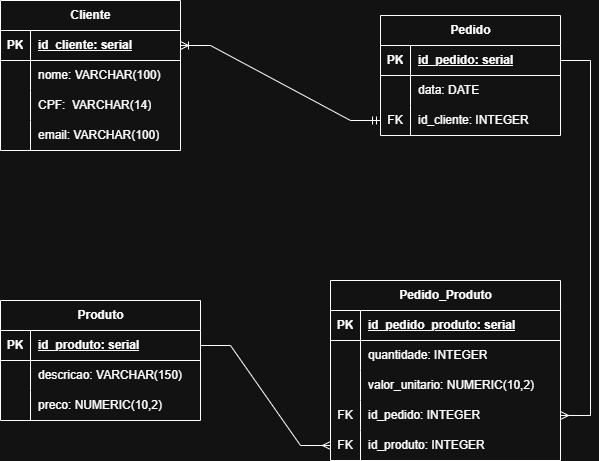

The diagram above was exported from draw.io. Its source (the exported page's mxGraphModel, read from the mxfile embedded in the PNG):
<mxGraphModel dx="1042" dy="674" grid="1" gridSize="10" guides="1" tooltips="1" connect="1" arrows="1" fold="1" page="1" pageScale="1" pageWidth="827" pageHeight="1169" math="0" shadow="0">
  <root>
    <mxCell id="0" />
    <mxCell id="1" parent="0" />
    <mxCell id="6tR5KhP1H7Bf-Rgvcp7G-1" parent="1" style="shape=table;startSize=30;container=1;collapsible=1;childLayout=tableLayout;fixedRows=1;rowLines=0;fontStyle=1;align=center;resizeLast=1;html=1;" value="Cliente" vertex="1">
      <mxGeometry height="150" width="180" x="100" y="70" as="geometry" />
    </mxCell>
    <mxCell id="6tR5KhP1H7Bf-Rgvcp7G-2" parent="6tR5KhP1H7Bf-Rgvcp7G-1" style="shape=tableRow;horizontal=0;startSize=0;swimlaneHead=0;swimlaneBody=0;fillColor=none;collapsible=0;dropTarget=0;points=[[0,0.5],[1,0.5]];portConstraint=eastwest;top=0;left=0;right=0;bottom=1;" value="" vertex="1">
      <mxGeometry height="30" width="180" y="30" as="geometry" />
    </mxCell>
    <mxCell id="6tR5KhP1H7Bf-Rgvcp7G-3" parent="6tR5KhP1H7Bf-Rgvcp7G-2" style="shape=partialRectangle;connectable=0;fillColor=none;top=0;left=0;bottom=0;right=0;fontStyle=1;overflow=hidden;whiteSpace=wrap;html=1;" value="PK" vertex="1">
      <mxGeometry height="30" width="30" as="geometry">
        <mxRectangle height="30" width="30" as="alternateBounds" />
      </mxGeometry>
    </mxCell>
    <mxCell id="6tR5KhP1H7Bf-Rgvcp7G-4" parent="6tR5KhP1H7Bf-Rgvcp7G-2" style="shape=partialRectangle;connectable=0;fillColor=none;top=0;left=0;bottom=0;right=0;align=left;spacingLeft=6;fontStyle=5;overflow=hidden;whiteSpace=wrap;html=1;" value="id_cliente: serial" vertex="1">
      <mxGeometry height="30" width="150" x="30" as="geometry">
        <mxRectangle height="30" width="150" as="alternateBounds" />
      </mxGeometry>
    </mxCell>
    <mxCell id="6tR5KhP1H7Bf-Rgvcp7G-5" parent="6tR5KhP1H7Bf-Rgvcp7G-1" style="shape=tableRow;horizontal=0;startSize=0;swimlaneHead=0;swimlaneBody=0;fillColor=none;collapsible=0;dropTarget=0;points=[[0,0.5],[1,0.5]];portConstraint=eastwest;top=0;left=0;right=0;bottom=0;" value="" vertex="1">
      <mxGeometry height="30" width="180" y="60" as="geometry" />
    </mxCell>
    <mxCell id="6tR5KhP1H7Bf-Rgvcp7G-6" parent="6tR5KhP1H7Bf-Rgvcp7G-5" style="shape=partialRectangle;connectable=0;fillColor=none;top=0;left=0;bottom=0;right=0;editable=1;overflow=hidden;whiteSpace=wrap;html=1;" value="" vertex="1">
      <mxGeometry height="30" width="30" as="geometry">
        <mxRectangle height="30" width="30" as="alternateBounds" />
      </mxGeometry>
    </mxCell>
    <mxCell id="6tR5KhP1H7Bf-Rgvcp7G-7" parent="6tR5KhP1H7Bf-Rgvcp7G-5" style="shape=partialRectangle;connectable=0;fillColor=none;top=0;left=0;bottom=0;right=0;align=left;spacingLeft=6;overflow=hidden;whiteSpace=wrap;html=1;" value="nome: VARCHAR(100)&lt;span style=&quot;white-space: pre;&quot;&gt;&#09;&lt;/span&gt;" vertex="1">
      <mxGeometry height="30" width="150" x="30" as="geometry">
        <mxRectangle height="30" width="150" as="alternateBounds" />
      </mxGeometry>
    </mxCell>
    <mxCell id="6tR5KhP1H7Bf-Rgvcp7G-8" parent="6tR5KhP1H7Bf-Rgvcp7G-1" style="shape=tableRow;horizontal=0;startSize=0;swimlaneHead=0;swimlaneBody=0;fillColor=none;collapsible=0;dropTarget=0;points=[[0,0.5],[1,0.5]];portConstraint=eastwest;top=0;left=0;right=0;bottom=0;" value="" vertex="1">
      <mxGeometry height="30" width="180" y="90" as="geometry" />
    </mxCell>
    <mxCell id="6tR5KhP1H7Bf-Rgvcp7G-9" parent="6tR5KhP1H7Bf-Rgvcp7G-8" style="shape=partialRectangle;connectable=0;fillColor=none;top=0;left=0;bottom=0;right=0;editable=1;overflow=hidden;whiteSpace=wrap;html=1;" value="" vertex="1">
      <mxGeometry height="30" width="30" as="geometry">
        <mxRectangle height="30" width="30" as="alternateBounds" />
      </mxGeometry>
    </mxCell>
    <mxCell id="6tR5KhP1H7Bf-Rgvcp7G-10" parent="6tR5KhP1H7Bf-Rgvcp7G-8" style="shape=partialRectangle;connectable=0;fillColor=none;top=0;left=0;bottom=0;right=0;align=left;spacingLeft=6;overflow=hidden;whiteSpace=wrap;html=1;" value="CPF:&amp;nbsp; VARCHAR(14)" vertex="1">
      <mxGeometry height="30" width="150" x="30" as="geometry">
        <mxRectangle height="30" width="150" as="alternateBounds" />
      </mxGeometry>
    </mxCell>
    <mxCell id="6tR5KhP1H7Bf-Rgvcp7G-11" parent="6tR5KhP1H7Bf-Rgvcp7G-1" style="shape=tableRow;horizontal=0;startSize=0;swimlaneHead=0;swimlaneBody=0;fillColor=none;collapsible=0;dropTarget=0;points=[[0,0.5],[1,0.5]];portConstraint=eastwest;top=0;left=0;right=0;bottom=0;" value="" vertex="1">
      <mxGeometry height="30" width="180" y="120" as="geometry" />
    </mxCell>
    <mxCell id="6tR5KhP1H7Bf-Rgvcp7G-12" parent="6tR5KhP1H7Bf-Rgvcp7G-11" style="shape=partialRectangle;connectable=0;fillColor=none;top=0;left=0;bottom=0;right=0;editable=1;overflow=hidden;whiteSpace=wrap;html=1;" value="" vertex="1">
      <mxGeometry height="30" width="30" as="geometry">
        <mxRectangle height="30" width="30" as="alternateBounds" />
      </mxGeometry>
    </mxCell>
    <mxCell id="6tR5KhP1H7Bf-Rgvcp7G-13" parent="6tR5KhP1H7Bf-Rgvcp7G-11" style="shape=partialRectangle;connectable=0;fillColor=none;top=0;left=0;bottom=0;right=0;align=left;spacingLeft=6;overflow=hidden;whiteSpace=wrap;html=1;" value="email: VARCHAR(100)" vertex="1">
      <mxGeometry height="30" width="150" x="30" as="geometry">
        <mxRectangle height="30" width="150" as="alternateBounds" />
      </mxGeometry>
    </mxCell>
    <mxCell id="6tR5KhP1H7Bf-Rgvcp7G-14" parent="1" style="shape=table;startSize=30;container=1;collapsible=1;childLayout=tableLayout;fixedRows=1;rowLines=0;fontStyle=1;align=center;resizeLast=1;html=1;" value="Produto" vertex="1">
      <mxGeometry height="120" width="200" x="100" y="370" as="geometry" />
    </mxCell>
    <mxCell id="6tR5KhP1H7Bf-Rgvcp7G-15" parent="6tR5KhP1H7Bf-Rgvcp7G-14" style="shape=tableRow;horizontal=0;startSize=0;swimlaneHead=0;swimlaneBody=0;fillColor=none;collapsible=0;dropTarget=0;points=[[0,0.5],[1,0.5]];portConstraint=eastwest;top=0;left=0;right=0;bottom=1;" value="" vertex="1">
      <mxGeometry height="30" width="200" y="30" as="geometry" />
    </mxCell>
    <mxCell id="6tR5KhP1H7Bf-Rgvcp7G-16" parent="6tR5KhP1H7Bf-Rgvcp7G-15" style="shape=partialRectangle;connectable=0;fillColor=none;top=0;left=0;bottom=0;right=0;fontStyle=1;overflow=hidden;whiteSpace=wrap;html=1;" value="PK" vertex="1">
      <mxGeometry height="30" width="30" as="geometry">
        <mxRectangle height="30" width="30" as="alternateBounds" />
      </mxGeometry>
    </mxCell>
    <mxCell id="6tR5KhP1H7Bf-Rgvcp7G-17" parent="6tR5KhP1H7Bf-Rgvcp7G-15" style="shape=partialRectangle;connectable=0;fillColor=none;top=0;left=0;bottom=0;right=0;align=left;spacingLeft=6;fontStyle=5;overflow=hidden;whiteSpace=wrap;html=1;" value="id_produto: serial" vertex="1">
      <mxGeometry height="30" width="170" x="30" as="geometry">
        <mxRectangle height="30" width="170" as="alternateBounds" />
      </mxGeometry>
    </mxCell>
    <mxCell id="6tR5KhP1H7Bf-Rgvcp7G-18" parent="6tR5KhP1H7Bf-Rgvcp7G-14" style="shape=tableRow;horizontal=0;startSize=0;swimlaneHead=0;swimlaneBody=0;fillColor=none;collapsible=0;dropTarget=0;points=[[0,0.5],[1,0.5]];portConstraint=eastwest;top=0;left=0;right=0;bottom=0;" value="" vertex="1">
      <mxGeometry height="30" width="200" y="60" as="geometry" />
    </mxCell>
    <mxCell id="6tR5KhP1H7Bf-Rgvcp7G-19" parent="6tR5KhP1H7Bf-Rgvcp7G-18" style="shape=partialRectangle;connectable=0;fillColor=none;top=0;left=0;bottom=0;right=0;editable=1;overflow=hidden;whiteSpace=wrap;html=1;" value="" vertex="1">
      <mxGeometry height="30" width="30" as="geometry">
        <mxRectangle height="30" width="30" as="alternateBounds" />
      </mxGeometry>
    </mxCell>
    <mxCell id="6tR5KhP1H7Bf-Rgvcp7G-20" parent="6tR5KhP1H7Bf-Rgvcp7G-18" style="shape=partialRectangle;connectable=0;fillColor=none;top=0;left=0;bottom=0;right=0;align=left;spacingLeft=6;overflow=hidden;whiteSpace=wrap;html=1;" value="descricao: VARCHAR(150)" vertex="1">
      <mxGeometry height="30" width="170" x="30" as="geometry">
        <mxRectangle height="30" width="170" as="alternateBounds" />
      </mxGeometry>
    </mxCell>
    <mxCell id="6tR5KhP1H7Bf-Rgvcp7G-21" parent="6tR5KhP1H7Bf-Rgvcp7G-14" style="shape=tableRow;horizontal=0;startSize=0;swimlaneHead=0;swimlaneBody=0;fillColor=none;collapsible=0;dropTarget=0;points=[[0,0.5],[1,0.5]];portConstraint=eastwest;top=0;left=0;right=0;bottom=0;" value="" vertex="1">
      <mxGeometry height="30" width="200" y="90" as="geometry" />
    </mxCell>
    <mxCell id="6tR5KhP1H7Bf-Rgvcp7G-22" parent="6tR5KhP1H7Bf-Rgvcp7G-21" style="shape=partialRectangle;connectable=0;fillColor=none;top=0;left=0;bottom=0;right=0;editable=1;overflow=hidden;whiteSpace=wrap;html=1;" value="" vertex="1">
      <mxGeometry height="30" width="30" as="geometry">
        <mxRectangle height="30" width="30" as="alternateBounds" />
      </mxGeometry>
    </mxCell>
    <mxCell id="6tR5KhP1H7Bf-Rgvcp7G-23" parent="6tR5KhP1H7Bf-Rgvcp7G-21" style="shape=partialRectangle;connectable=0;fillColor=none;top=0;left=0;bottom=0;right=0;align=left;spacingLeft=6;overflow=hidden;whiteSpace=wrap;html=1;" value="preco: NUMERIC(10,2)" vertex="1">
      <mxGeometry height="30" width="170" x="30" as="geometry">
        <mxRectangle height="30" width="170" as="alternateBounds" />
      </mxGeometry>
    </mxCell>
    <mxCell id="6tR5KhP1H7Bf-Rgvcp7G-27" parent="1" style="shape=table;startSize=30;container=1;collapsible=1;childLayout=tableLayout;fixedRows=1;rowLines=0;fontStyle=1;align=center;resizeLast=1;html=1;" value="Pedido" vertex="1">
      <mxGeometry height="120" width="180" x="480" y="85" as="geometry" />
    </mxCell>
    <mxCell id="6tR5KhP1H7Bf-Rgvcp7G-28" parent="6tR5KhP1H7Bf-Rgvcp7G-27" style="shape=tableRow;horizontal=0;startSize=0;swimlaneHead=0;swimlaneBody=0;fillColor=none;collapsible=0;dropTarget=0;points=[[0,0.5],[1,0.5]];portConstraint=eastwest;top=0;left=0;right=0;bottom=1;" value="" vertex="1">
      <mxGeometry height="30" width="180" y="30" as="geometry" />
    </mxCell>
    <mxCell id="6tR5KhP1H7Bf-Rgvcp7G-29" parent="6tR5KhP1H7Bf-Rgvcp7G-28" style="shape=partialRectangle;connectable=0;fillColor=none;top=0;left=0;bottom=0;right=0;fontStyle=1;overflow=hidden;whiteSpace=wrap;html=1;" value="PK" vertex="1">
      <mxGeometry height="30" width="30" as="geometry">
        <mxRectangle height="30" width="30" as="alternateBounds" />
      </mxGeometry>
    </mxCell>
    <mxCell id="6tR5KhP1H7Bf-Rgvcp7G-30" parent="6tR5KhP1H7Bf-Rgvcp7G-28" style="shape=partialRectangle;connectable=0;fillColor=none;top=0;left=0;bottom=0;right=0;align=left;spacingLeft=6;fontStyle=5;overflow=hidden;whiteSpace=wrap;html=1;" value="id_pedido: serial" vertex="1">
      <mxGeometry height="30" width="150" x="30" as="geometry">
        <mxRectangle height="30" width="150" as="alternateBounds" />
      </mxGeometry>
    </mxCell>
    <mxCell id="6tR5KhP1H7Bf-Rgvcp7G-31" parent="6tR5KhP1H7Bf-Rgvcp7G-27" style="shape=tableRow;horizontal=0;startSize=0;swimlaneHead=0;swimlaneBody=0;fillColor=none;collapsible=0;dropTarget=0;points=[[0,0.5],[1,0.5]];portConstraint=eastwest;top=0;left=0;right=0;bottom=0;" value="" vertex="1">
      <mxGeometry height="30" width="180" y="60" as="geometry" />
    </mxCell>
    <mxCell id="6tR5KhP1H7Bf-Rgvcp7G-32" parent="6tR5KhP1H7Bf-Rgvcp7G-31" style="shape=partialRectangle;connectable=0;fillColor=none;top=0;left=0;bottom=0;right=0;editable=1;overflow=hidden;whiteSpace=wrap;html=1;" value="" vertex="1">
      <mxGeometry height="30" width="30" as="geometry">
        <mxRectangle height="30" width="30" as="alternateBounds" />
      </mxGeometry>
    </mxCell>
    <mxCell id="6tR5KhP1H7Bf-Rgvcp7G-33" parent="6tR5KhP1H7Bf-Rgvcp7G-31" style="shape=partialRectangle;connectable=0;fillColor=none;top=0;left=0;bottom=0;right=0;align=left;spacingLeft=6;overflow=hidden;whiteSpace=wrap;html=1;" value="data: DATE" vertex="1">
      <mxGeometry height="30" width="150" x="30" as="geometry">
        <mxRectangle height="30" width="150" as="alternateBounds" />
      </mxGeometry>
    </mxCell>
    <mxCell id="6tR5KhP1H7Bf-Rgvcp7G-34" parent="6tR5KhP1H7Bf-Rgvcp7G-27" style="shape=tableRow;horizontal=0;startSize=0;swimlaneHead=0;swimlaneBody=0;fillColor=none;collapsible=0;dropTarget=0;points=[[0,0.5],[1,0.5]];portConstraint=eastwest;top=0;left=0;right=0;bottom=0;" value="" vertex="1">
      <mxGeometry height="30" width="180" y="90" as="geometry" />
    </mxCell>
    <mxCell id="6tR5KhP1H7Bf-Rgvcp7G-35" parent="6tR5KhP1H7Bf-Rgvcp7G-34" style="shape=partialRectangle;connectable=0;fillColor=none;top=0;left=0;bottom=0;right=0;editable=1;overflow=hidden;whiteSpace=wrap;html=1;" value="FK" vertex="1">
      <mxGeometry height="30" width="30" as="geometry">
        <mxRectangle height="30" width="30" as="alternateBounds" />
      </mxGeometry>
    </mxCell>
    <mxCell id="6tR5KhP1H7Bf-Rgvcp7G-36" parent="6tR5KhP1H7Bf-Rgvcp7G-34" style="shape=partialRectangle;connectable=0;fillColor=none;top=0;left=0;bottom=0;right=0;align=left;spacingLeft=6;overflow=hidden;whiteSpace=wrap;html=1;" value="id_cliente: INTEGER" vertex="1">
      <mxGeometry height="30" width="150" x="30" as="geometry">
        <mxRectangle height="30" width="150" as="alternateBounds" />
      </mxGeometry>
    </mxCell>
    <mxCell id="6tR5KhP1H7Bf-Rgvcp7G-40" parent="1" style="shape=table;startSize=30;container=1;collapsible=1;childLayout=tableLayout;fixedRows=1;rowLines=0;fontStyle=1;align=center;resizeLast=1;html=1;" value="Pedido_Produto" vertex="1">
      <mxGeometry height="180" width="230" x="430" y="350" as="geometry" />
    </mxCell>
    <mxCell id="6tR5KhP1H7Bf-Rgvcp7G-41" parent="6tR5KhP1H7Bf-Rgvcp7G-40" style="shape=tableRow;horizontal=0;startSize=0;swimlaneHead=0;swimlaneBody=0;fillColor=none;collapsible=0;dropTarget=0;points=[[0,0.5],[1,0.5]];portConstraint=eastwest;top=0;left=0;right=0;bottom=1;" value="" vertex="1">
      <mxGeometry height="30" width="230" y="30" as="geometry" />
    </mxCell>
    <mxCell id="6tR5KhP1H7Bf-Rgvcp7G-42" parent="6tR5KhP1H7Bf-Rgvcp7G-41" style="shape=partialRectangle;connectable=0;fillColor=none;top=0;left=0;bottom=0;right=0;fontStyle=1;overflow=hidden;whiteSpace=wrap;html=1;" value="PK" vertex="1">
      <mxGeometry height="30" width="30" as="geometry">
        <mxRectangle height="30" width="30" as="alternateBounds" />
      </mxGeometry>
    </mxCell>
    <mxCell id="6tR5KhP1H7Bf-Rgvcp7G-43" parent="6tR5KhP1H7Bf-Rgvcp7G-41" style="shape=partialRectangle;connectable=0;fillColor=none;top=0;left=0;bottom=0;right=0;align=left;spacingLeft=6;fontStyle=5;overflow=hidden;whiteSpace=wrap;html=1;" value="id_pedido_produto: serial" vertex="1">
      <mxGeometry height="30" width="200" x="30" as="geometry">
        <mxRectangle height="30" width="200" as="alternateBounds" />
      </mxGeometry>
    </mxCell>
    <mxCell id="6tR5KhP1H7Bf-Rgvcp7G-44" parent="6tR5KhP1H7Bf-Rgvcp7G-40" style="shape=tableRow;horizontal=0;startSize=0;swimlaneHead=0;swimlaneBody=0;fillColor=none;collapsible=0;dropTarget=0;points=[[0,0.5],[1,0.5]];portConstraint=eastwest;top=0;left=0;right=0;bottom=0;" value="" vertex="1">
      <mxGeometry height="30" width="230" y="60" as="geometry" />
    </mxCell>
    <mxCell id="6tR5KhP1H7Bf-Rgvcp7G-45" parent="6tR5KhP1H7Bf-Rgvcp7G-44" style="shape=partialRectangle;connectable=0;fillColor=none;top=0;left=0;bottom=0;right=0;editable=1;overflow=hidden;whiteSpace=wrap;html=1;" value="" vertex="1">
      <mxGeometry height="30" width="30" as="geometry">
        <mxRectangle height="30" width="30" as="alternateBounds" />
      </mxGeometry>
    </mxCell>
    <mxCell id="6tR5KhP1H7Bf-Rgvcp7G-46" parent="6tR5KhP1H7Bf-Rgvcp7G-44" style="shape=partialRectangle;connectable=0;fillColor=none;top=0;left=0;bottom=0;right=0;align=left;spacingLeft=6;overflow=hidden;whiteSpace=wrap;html=1;" value="quantidade: INTEGER" vertex="1">
      <mxGeometry height="30" width="200" x="30" as="geometry">
        <mxRectangle height="30" width="200" as="alternateBounds" />
      </mxGeometry>
    </mxCell>
    <mxCell id="6tR5KhP1H7Bf-Rgvcp7G-47" parent="6tR5KhP1H7Bf-Rgvcp7G-40" style="shape=tableRow;horizontal=0;startSize=0;swimlaneHead=0;swimlaneBody=0;fillColor=none;collapsible=0;dropTarget=0;points=[[0,0.5],[1,0.5]];portConstraint=eastwest;top=0;left=0;right=0;bottom=0;" value="" vertex="1">
      <mxGeometry height="30" width="230" y="90" as="geometry" />
    </mxCell>
    <mxCell id="6tR5KhP1H7Bf-Rgvcp7G-48" parent="6tR5KhP1H7Bf-Rgvcp7G-47" style="shape=partialRectangle;connectable=0;fillColor=none;top=0;left=0;bottom=0;right=0;editable=1;overflow=hidden;whiteSpace=wrap;html=1;" value="" vertex="1">
      <mxGeometry height="30" width="30" as="geometry">
        <mxRectangle height="30" width="30" as="alternateBounds" />
      </mxGeometry>
    </mxCell>
    <mxCell id="6tR5KhP1H7Bf-Rgvcp7G-49" parent="6tR5KhP1H7Bf-Rgvcp7G-47" style="shape=partialRectangle;connectable=0;fillColor=none;top=0;left=0;bottom=0;right=0;align=left;spacingLeft=6;overflow=hidden;whiteSpace=wrap;html=1;" value="valor_unitario: NUMERIC(10,2)" vertex="1">
      <mxGeometry height="30" width="200" x="30" as="geometry">
        <mxRectangle height="30" width="200" as="alternateBounds" />
      </mxGeometry>
    </mxCell>
    <mxCell id="6tR5KhP1H7Bf-Rgvcp7G-50" parent="6tR5KhP1H7Bf-Rgvcp7G-40" style="shape=tableRow;horizontal=0;startSize=0;swimlaneHead=0;swimlaneBody=0;fillColor=none;collapsible=0;dropTarget=0;points=[[0,0.5],[1,0.5]];portConstraint=eastwest;top=0;left=0;right=0;bottom=0;" value="" vertex="1">
      <mxGeometry height="30" width="230" y="120" as="geometry" />
    </mxCell>
    <mxCell id="6tR5KhP1H7Bf-Rgvcp7G-51" parent="6tR5KhP1H7Bf-Rgvcp7G-50" style="shape=partialRectangle;connectable=0;fillColor=none;top=0;left=0;bottom=0;right=0;editable=1;overflow=hidden;whiteSpace=wrap;html=1;" value="FK" vertex="1">
      <mxGeometry height="30" width="30" as="geometry">
        <mxRectangle height="30" width="30" as="alternateBounds" />
      </mxGeometry>
    </mxCell>
    <mxCell id="6tR5KhP1H7Bf-Rgvcp7G-52" parent="6tR5KhP1H7Bf-Rgvcp7G-50" style="shape=partialRectangle;connectable=0;fillColor=none;top=0;left=0;bottom=0;right=0;align=left;spacingLeft=6;overflow=hidden;whiteSpace=wrap;html=1;" value="id_pedido: INTEGER" vertex="1">
      <mxGeometry height="30" width="200" x="30" as="geometry">
        <mxRectangle height="30" width="200" as="alternateBounds" />
      </mxGeometry>
    </mxCell>
    <mxCell id="6tR5KhP1H7Bf-Rgvcp7G-56" parent="6tR5KhP1H7Bf-Rgvcp7G-40" style="shape=tableRow;horizontal=0;startSize=0;swimlaneHead=0;swimlaneBody=0;fillColor=none;collapsible=0;dropTarget=0;points=[[0,0.5],[1,0.5]];portConstraint=eastwest;top=0;left=0;right=0;bottom=0;" value="" vertex="1">
      <mxGeometry height="30" width="230" y="150" as="geometry" />
    </mxCell>
    <mxCell id="6tR5KhP1H7Bf-Rgvcp7G-57" parent="6tR5KhP1H7Bf-Rgvcp7G-56" style="shape=partialRectangle;connectable=0;fillColor=none;top=0;left=0;bottom=0;right=0;editable=1;overflow=hidden;whiteSpace=wrap;html=1;" value="FK" vertex="1">
      <mxGeometry height="30" width="30" as="geometry">
        <mxRectangle height="30" width="30" as="alternateBounds" />
      </mxGeometry>
    </mxCell>
    <mxCell id="6tR5KhP1H7Bf-Rgvcp7G-58" parent="6tR5KhP1H7Bf-Rgvcp7G-56" style="shape=partialRectangle;connectable=0;fillColor=none;top=0;left=0;bottom=0;right=0;align=left;spacingLeft=6;overflow=hidden;whiteSpace=wrap;html=1;" value="id_produto: INTEGER" vertex="1">
      <mxGeometry height="30" width="200" x="30" as="geometry">
        <mxRectangle height="30" width="200" as="alternateBounds" />
      </mxGeometry>
    </mxCell>
    <mxCell id="6tR5KhP1H7Bf-Rgvcp7G-54" edge="1" parent="1" source="6tR5KhP1H7Bf-Rgvcp7G-34" style="edgeStyle=entityRelationEdgeStyle;fontSize=12;html=1;endArrow=ERoneToMany;startArrow=ERmandOne;rounded=0;exitX=0;exitY=0.5;exitDx=0;exitDy=0;entryX=1;entryY=0.5;entryDx=0;entryDy=0;" target="6tR5KhP1H7Bf-Rgvcp7G-2" value="">
      <mxGeometry height="100" relative="1" width="100" as="geometry">
        <mxPoint x="20" y="115" as="sourcePoint" />
        <mxPoint x="370" y="190" as="targetPoint" />
      </mxGeometry>
    </mxCell>
    <mxCell id="6tR5KhP1H7Bf-Rgvcp7G-59" edge="1" parent="1" source="6tR5KhP1H7Bf-Rgvcp7G-28" style="edgeStyle=entityRelationEdgeStyle;fontSize=12;html=1;endArrow=ERmany;rounded=0;entryX=1;entryY=0.5;entryDx=0;entryDy=0;exitX=1;exitY=0.5;exitDx=0;exitDy=0;" target="6tR5KhP1H7Bf-Rgvcp7G-50" value="">
      <mxGeometry height="100" relative="1" width="100" as="geometry">
        <mxPoint x="280" y="290" as="sourcePoint" />
        <mxPoint x="380" y="190" as="targetPoint" />
      </mxGeometry>
    </mxCell>
    <mxCell id="6tR5KhP1H7Bf-Rgvcp7G-60" edge="1" parent="1" source="6tR5KhP1H7Bf-Rgvcp7G-15" style="edgeStyle=entityRelationEdgeStyle;fontSize=12;html=1;endArrow=ERmany;rounded=0;entryX=0;entryY=0.5;entryDx=0;entryDy=0;exitX=1;exitY=0.5;exitDx=0;exitDy=0;" target="6tR5KhP1H7Bf-Rgvcp7G-56" value="">
      <mxGeometry height="100" relative="1" width="100" as="geometry">
        <mxPoint x="384" y="110" as="sourcePoint" />
        <mxPoint x="384" y="465" as="targetPoint" />
      </mxGeometry>
    </mxCell>
  </root>
</mxGraphModel>